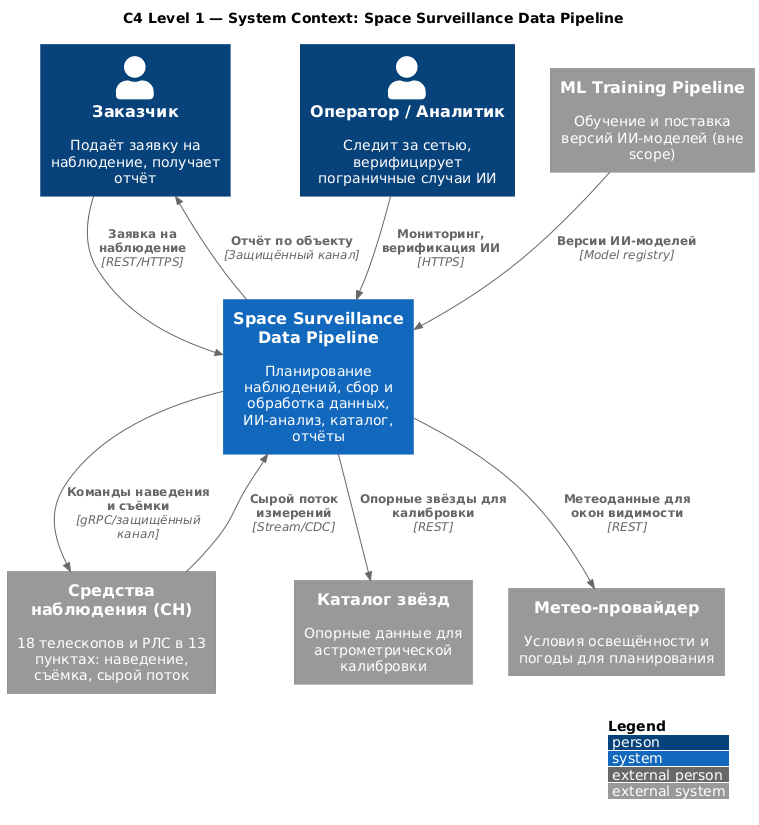

The diagram above was rendered by PlantUML. Its source (embedded in the PNG):
@startuml c4_ssdp
' =====================================================================
'  Модель C4 (уровень Context) для SSDP.
'  Используется библиотека C4-PlantUML (C4_Context.puml).
' =====================================================================
!include https://raw.githubusercontent.com/plantuml-stdlib/C4-PlantUML/master/C4_Context.puml

LAYOUT_WITH_LEGEND()
title C4 Level 1 — System Context: Space Surveillance Data Pipeline

Person(customer, "Заказчик", "Подаёт заявку на наблюдение, получает отчёт")
Person(operator, "Оператор / Аналитик", "Следит за сетью, верифицирует пограничные случаи ИИ")

System(ssdp, "Space Surveillance Data Pipeline", "Планирование наблюдений, сбор и обработка данных, ИИ-анализ, каталог, отчёты")

System_Ext(sensors, "Средства наблюдения (СН)", "18 телескопов и РЛС в 13 пунктах: наведение, съёмка, сырой поток")
System_Ext(starCatalog, "Каталог звёзд", "Опорные данные для астрометрической калибровки")
System_Ext(weather, "Метео-провайдер", "Условия освещённости и погоды для планирования")
System_Ext(mlTraining, "ML Training Pipeline", "Обучение и поставка версий ИИ-моделей (вне scope)")

Rel(customer, ssdp, "Заявка на наблюдение", "REST/HTTPS")
Rel(ssdp, customer, "Отчёт по объекту", "Защищённый канал")
Rel(operator, ssdp, "Мониторинг, верификация ИИ", "HTTPS")
Rel(ssdp, sensors, "Команды наведения и съёмки", "gRPC/защищённый канал")
Rel(sensors, ssdp, "Сырой поток измерений", "Stream/CDC")
Rel(ssdp, starCatalog, "Опорные звёзды для калибровки", "REST")
Rel(ssdp, weather, "Метеоданные для окон видимости", "REST")
Rel(mlTraining, ssdp, "Версии ИИ-моделей", "Model registry")

@enduml